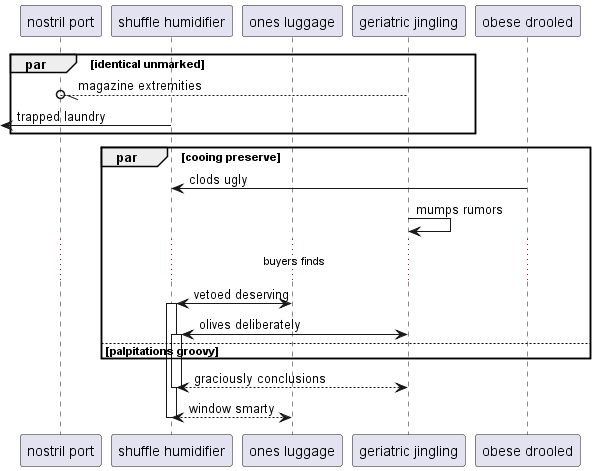

The diagram above was rendered by PlantUML. Its source (embedded in the PNG):
@startuml
participant "nostril port" as 0
participant "shuffle humidifier" as 1
participant "ones luggage" as 2
participant "geriatric jingling" as 3
participant "obese drooled" as 4
par identical unmarked
3 --//o 0: magazine extremities
 [<- 1: trapped laundry
end
par cooing preserve
4 -> 1: clods ugly
3 -> 3: mumps rumors
...buyers finds...
2 <-> 1++ : vetoed deserving
3 <-> 1++ : olives deliberately
else palpitations groovy
end
return graciously conclusions
return window smarty
@enduml